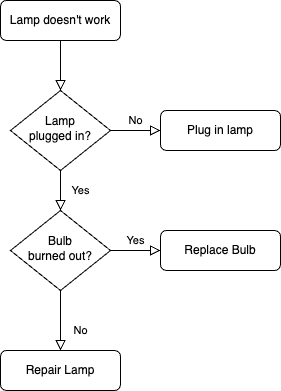

The diagram above was exported from draw.io. Its source (the exported page's mxGraphModel, read from the mxfile embedded in the PNG):
<mxGraphModel dx="1720" dy="1062" grid="1" gridSize="10" guides="1" tooltips="1" connect="1" arrows="1" fold="1" page="1" pageScale="1" pageWidth="827" pageHeight="1169" math="0" shadow="0">
  <root>
    <mxCell id="WIyWlLk6GJQsqaUBKTNV-0" />
    <mxCell id="WIyWlLk6GJQsqaUBKTNV-1" parent="WIyWlLk6GJQsqaUBKTNV-0" />
    <mxCell id="WIyWlLk6GJQsqaUBKTNV-2" value="" style="rounded=0;html=1;jettySize=auto;orthogonalLoop=1;fontSize=11;endArrow=block;endFill=0;endSize=8;strokeWidth=1;shadow=0;labelBackgroundColor=none;edgeStyle=orthogonalEdgeStyle;" parent="WIyWlLk6GJQsqaUBKTNV-1" source="WIyWlLk6GJQsqaUBKTNV-3" target="WIyWlLk6GJQsqaUBKTNV-6" edge="1">
      <mxGeometry relative="1" as="geometry" />
    </mxCell>
    <mxCell id="WIyWlLk6GJQsqaUBKTNV-3" value="Lamp doesn't work" style="rounded=1;whiteSpace=wrap;html=1;fontSize=12;glass=0;strokeWidth=1;shadow=0;" parent="WIyWlLk6GJQsqaUBKTNV-1" vertex="1">
      <mxGeometry x="160" y="80" width="120" height="40" as="geometry" />
    </mxCell>
    <mxCell id="WIyWlLk6GJQsqaUBKTNV-4" value="Yes" style="rounded=0;html=1;jettySize=auto;orthogonalLoop=1;fontSize=11;endArrow=block;endFill=0;endSize=8;strokeWidth=1;shadow=0;labelBackgroundColor=none;edgeStyle=orthogonalEdgeStyle;" parent="WIyWlLk6GJQsqaUBKTNV-1" source="WIyWlLk6GJQsqaUBKTNV-6" target="WIyWlLk6GJQsqaUBKTNV-10" edge="1">
      <mxGeometry y="20" relative="1" as="geometry">
        <mxPoint as="offset" />
      </mxGeometry>
    </mxCell>
    <mxCell id="WIyWlLk6GJQsqaUBKTNV-5" value="No" style="edgeStyle=orthogonalEdgeStyle;rounded=0;html=1;jettySize=auto;orthogonalLoop=1;fontSize=11;endArrow=block;endFill=0;endSize=8;strokeWidth=1;shadow=0;labelBackgroundColor=none;" parent="WIyWlLk6GJQsqaUBKTNV-1" source="WIyWlLk6GJQsqaUBKTNV-6" target="WIyWlLk6GJQsqaUBKTNV-7" edge="1">
      <mxGeometry y="10" relative="1" as="geometry">
        <mxPoint as="offset" />
      </mxGeometry>
    </mxCell>
    <mxCell id="WIyWlLk6GJQsqaUBKTNV-6" value="Lamp&lt;br&gt;plugged in?" style="rhombus;whiteSpace=wrap;html=1;shadow=0;fontFamily=Helvetica;fontSize=12;align=center;strokeWidth=1;spacing=6;spacingTop=-4;" parent="WIyWlLk6GJQsqaUBKTNV-1" vertex="1">
      <mxGeometry x="170" y="170" width="100" height="80" as="geometry" />
    </mxCell>
    <mxCell id="WIyWlLk6GJQsqaUBKTNV-7" value="Plug in lamp" style="rounded=1;whiteSpace=wrap;html=1;fontSize=12;glass=0;strokeWidth=1;shadow=0;" parent="WIyWlLk6GJQsqaUBKTNV-1" vertex="1">
      <mxGeometry x="320" y="190" width="120" height="40" as="geometry" />
    </mxCell>
    <mxCell id="WIyWlLk6GJQsqaUBKTNV-8" value="No" style="rounded=0;html=1;jettySize=auto;orthogonalLoop=1;fontSize=11;endArrow=block;endFill=0;endSize=8;strokeWidth=1;shadow=0;labelBackgroundColor=none;edgeStyle=orthogonalEdgeStyle;" parent="WIyWlLk6GJQsqaUBKTNV-1" source="WIyWlLk6GJQsqaUBKTNV-10" target="WIyWlLk6GJQsqaUBKTNV-11" edge="1">
      <mxGeometry x="0.3333" y="20" relative="1" as="geometry">
        <mxPoint as="offset" />
      </mxGeometry>
    </mxCell>
    <mxCell id="WIyWlLk6GJQsqaUBKTNV-9" value="Yes" style="edgeStyle=orthogonalEdgeStyle;rounded=0;html=1;jettySize=auto;orthogonalLoop=1;fontSize=11;endArrow=block;endFill=0;endSize=8;strokeWidth=1;shadow=0;labelBackgroundColor=none;" parent="WIyWlLk6GJQsqaUBKTNV-1" source="WIyWlLk6GJQsqaUBKTNV-10" target="WIyWlLk6GJQsqaUBKTNV-12" edge="1">
      <mxGeometry y="10" relative="1" as="geometry">
        <mxPoint as="offset" />
      </mxGeometry>
    </mxCell>
    <mxCell id="WIyWlLk6GJQsqaUBKTNV-10" value="Bulb&lt;br&gt;burned out?" style="rhombus;whiteSpace=wrap;html=1;shadow=0;fontFamily=Helvetica;fontSize=12;align=center;strokeWidth=1;spacing=6;spacingTop=-4;" parent="WIyWlLk6GJQsqaUBKTNV-1" vertex="1">
      <mxGeometry x="170" y="290" width="100" height="80" as="geometry" />
    </mxCell>
    <mxCell id="WIyWlLk6GJQsqaUBKTNV-11" value="Repair Lamp" style="rounded=1;whiteSpace=wrap;html=1;fontSize=12;glass=0;strokeWidth=1;shadow=0;" parent="WIyWlLk6GJQsqaUBKTNV-1" vertex="1">
      <mxGeometry x="160" y="430" width="120" height="40" as="geometry" />
    </mxCell>
    <mxCell id="WIyWlLk6GJQsqaUBKTNV-12" value="Replace Bulb" style="rounded=1;whiteSpace=wrap;html=1;fontSize=12;glass=0;strokeWidth=1;shadow=0;" parent="WIyWlLk6GJQsqaUBKTNV-1" vertex="1">
      <mxGeometry x="320" y="310" width="120" height="40" as="geometry" />
    </mxCell>
  </root>
</mxGraphModel>